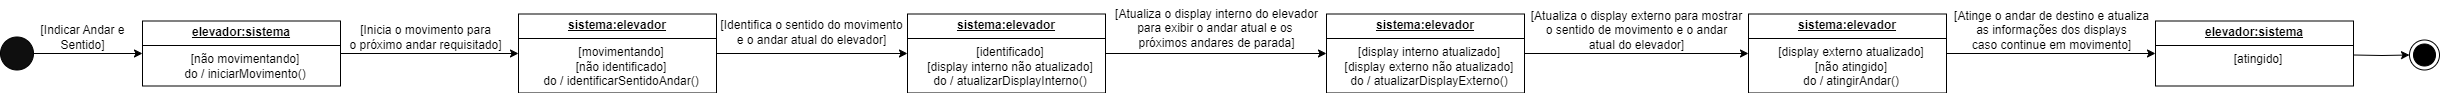

The diagram above was exported from draw.io. Its source (the exported page's mxGraphModel, read from the mxfile embedded in the PNG):
<mxGraphModel dx="924" dy="771" grid="0" gridSize="10" guides="1" tooltips="1" connect="1" arrows="1" fold="1" page="1" pageScale="1" pageWidth="827" pageHeight="1169" math="0" shadow="0">
  <root>
    <mxCell id="0" />
    <mxCell id="1" parent="0" />
    <mxCell id="ryOxJMVo9n5vc2oVo2XB-1" style="edgeStyle=orthogonalEdgeStyle;rounded=0;orthogonalLoop=1;jettySize=auto;html=1;entryX=0;entryY=0.5;entryDx=0;entryDy=0;" edge="1" parent="1" source="ryOxJMVo9n5vc2oVo2XB-2" target="ryOxJMVo9n5vc2oVo2XB-4">
      <mxGeometry relative="1" as="geometry" />
    </mxCell>
    <mxCell id="ryOxJMVo9n5vc2oVo2XB-2" value="" style="ellipse;whiteSpace=wrap;html=1;aspect=fixed;fillColor=#0F0F0F;" vertex="1" parent="1">
      <mxGeometry x="37" y="248.5" width="33" height="33" as="geometry" />
    </mxCell>
    <mxCell id="ryOxJMVo9n5vc2oVo2XB-3" style="edgeStyle=orthogonalEdgeStyle;rounded=0;orthogonalLoop=1;jettySize=auto;html=1;entryX=0;entryY=0.5;entryDx=0;entryDy=0;" edge="1" parent="1" source="ryOxJMVo9n5vc2oVo2XB-4" target="ryOxJMVo9n5vc2oVo2XB-7">
      <mxGeometry relative="1" as="geometry" />
    </mxCell>
    <mxCell id="ryOxJMVo9n5vc2oVo2XB-4" value="&lt;p style=&quot;text-decoration-line: underline; margin: 4px 0px 0px; text-align: center;&quot;&gt;&lt;b&gt;elevador:sistema&lt;/b&gt;&lt;/p&gt;&lt;hr size=&quot;1&quot; style=&quot;border-style:solid;&quot;&gt;&lt;p style=&quot;text-align: center; margin: 0px 0px 0px 8px;&quot;&gt;[não movimentando]&lt;/p&gt;&lt;p style=&quot;text-align: center; margin: 0px 0px 0px 8px;&quot;&gt;do / iniciarMovimento()&lt;/p&gt;" style="verticalAlign=top;align=left;overflow=fill;html=1;whiteSpace=wrap;" vertex="1" parent="1">
      <mxGeometry x="179" y="232.5" width="198" height="65" as="geometry" />
    </mxCell>
    <mxCell id="ryOxJMVo9n5vc2oVo2XB-5" value="[Indicar Andar e&lt;div&gt;Sentido]&lt;/div&gt;" style="text;html=1;align=center;verticalAlign=middle;resizable=0;points=[];autosize=1;strokeColor=none;fillColor=none;" vertex="1" parent="1">
      <mxGeometry x="68" y="228" width="102" height="41" as="geometry" />
    </mxCell>
    <mxCell id="ryOxJMVo9n5vc2oVo2XB-6" value="[Inicia o movimento para&lt;div&gt;&lt;span style=&quot;background-color: initial;&quot;&gt;o próximo andar requisitado]&lt;/span&gt;&lt;/div&gt;" style="text;html=1;align=center;verticalAlign=middle;resizable=0;points=[];autosize=1;strokeColor=none;fillColor=none;" vertex="1" parent="1">
      <mxGeometry x="377" y="228" width="170" height="41" as="geometry" />
    </mxCell>
    <mxCell id="ONbderZQMdCfaDEzNy1t-2" style="edgeStyle=orthogonalEdgeStyle;rounded=0;orthogonalLoop=1;jettySize=auto;html=1;entryX=0;entryY=0.5;entryDx=0;entryDy=0;" edge="1" parent="1" source="ryOxJMVo9n5vc2oVo2XB-7" target="ONbderZQMdCfaDEzNy1t-1">
      <mxGeometry relative="1" as="geometry" />
    </mxCell>
    <mxCell id="ryOxJMVo9n5vc2oVo2XB-7" value="&lt;p style=&quot;text-decoration-line: underline; margin: 4px 0px 0px; text-align: center;&quot;&gt;&lt;b&gt;sistema:elevador&lt;/b&gt;&lt;/p&gt;&lt;hr size=&quot;1&quot; style=&quot;border-style:solid;&quot;&gt;&lt;p style=&quot;text-align: center; margin: 0px 0px 0px 8px;&quot;&gt;[movimentando]&lt;/p&gt;&lt;p style=&quot;text-align: center; margin: 0px 0px 0px 8px;&quot;&gt;[não identificado]&lt;/p&gt;&lt;p style=&quot;text-align: center; margin: 0px 0px 0px 8px;&quot;&gt;do / identificarSentidoAndar()&lt;/p&gt;" style="verticalAlign=top;align=left;overflow=fill;html=1;whiteSpace=wrap;" vertex="1" parent="1">
      <mxGeometry x="555" y="225.5" width="198" height="79" as="geometry" />
    </mxCell>
    <mxCell id="ryOxJMVo9n5vc2oVo2XB-9" value="[Identifica o sentido do movimento&lt;div&gt;e o andar atual do elevador]&lt;/div&gt;" style="text;html=1;align=center;verticalAlign=middle;resizable=0;points=[];autosize=1;strokeColor=none;fillColor=none;" vertex="1" parent="1">
      <mxGeometry x="748" y="223" width="200" height="41" as="geometry" />
    </mxCell>
    <mxCell id="ONbderZQMdCfaDEzNy1t-5" style="edgeStyle=orthogonalEdgeStyle;rounded=0;orthogonalLoop=1;jettySize=auto;html=1;entryX=0;entryY=0.5;entryDx=0;entryDy=0;" edge="1" parent="1" source="ONbderZQMdCfaDEzNy1t-1" target="ONbderZQMdCfaDEzNy1t-4">
      <mxGeometry relative="1" as="geometry" />
    </mxCell>
    <mxCell id="ONbderZQMdCfaDEzNy1t-1" value="&lt;p style=&quot;text-decoration-line: underline; margin: 4px 0px 0px; text-align: center;&quot;&gt;&lt;b&gt;sistema:elevador&lt;/b&gt;&lt;/p&gt;&lt;hr style=&quot;border-style: solid;&quot; size=&quot;1&quot;&gt;&lt;p style=&quot;text-align: center; margin: 0px 0px 0px 8px;&quot;&gt;[identificado]&lt;/p&gt;&lt;p style=&quot;text-align: center; margin: 0px 0px 0px 8px;&quot;&gt;[display interno não atualizado]&lt;/p&gt;&lt;p style=&quot;text-align: center; margin: 0px 0px 0px 8px;&quot;&gt;do / atualizarDisplayInterno()&lt;/p&gt;" style="verticalAlign=top;align=left;overflow=fill;html=1;whiteSpace=wrap;" vertex="1" parent="1">
      <mxGeometry x="944" y="225.5" width="198" height="79" as="geometry" />
    </mxCell>
    <mxCell id="ONbderZQMdCfaDEzNy1t-3" value="[Atualiza o display interno do elevador&lt;div&gt;para exibir o andar atual e os&amp;nbsp;&lt;/div&gt;&lt;div&gt;próximos andares de parada]&lt;/div&gt;" style="text;html=1;align=center;verticalAlign=middle;resizable=0;points=[];autosize=1;strokeColor=none;fillColor=none;" vertex="1" parent="1">
      <mxGeometry x="1142" y="212" width="221" height="55" as="geometry" />
    </mxCell>
    <mxCell id="ONbderZQMdCfaDEzNy1t-8" style="edgeStyle=orthogonalEdgeStyle;rounded=0;orthogonalLoop=1;jettySize=auto;html=1;entryX=0;entryY=0.5;entryDx=0;entryDy=0;" edge="1" parent="1" source="ONbderZQMdCfaDEzNy1t-4" target="ONbderZQMdCfaDEzNy1t-7">
      <mxGeometry relative="1" as="geometry" />
    </mxCell>
    <mxCell id="ONbderZQMdCfaDEzNy1t-4" value="&lt;p style=&quot;text-decoration-line: underline; margin: 4px 0px 0px; text-align: center;&quot;&gt;&lt;b&gt;sistema:elevador&lt;/b&gt;&lt;/p&gt;&lt;hr style=&quot;border-style: solid;&quot; size=&quot;1&quot;&gt;&lt;p style=&quot;text-align: center; margin: 0px 0px 0px 8px;&quot;&gt;[display interno atualizado]&lt;/p&gt;&lt;p style=&quot;text-align: center; margin: 0px 0px 0px 8px;&quot;&gt;[display externo não atualizado]&lt;/p&gt;&lt;p style=&quot;text-align: center; margin: 0px 0px 0px 8px;&quot;&gt;do / atualizarDisplayExterno()&lt;/p&gt;" style="verticalAlign=top;align=left;overflow=fill;html=1;whiteSpace=wrap;" vertex="1" parent="1">
      <mxGeometry x="1363" y="225.5" width="198" height="79" as="geometry" />
    </mxCell>
    <mxCell id="ONbderZQMdCfaDEzNy1t-6" value="[Atualiza o display externo para&amp;nbsp;&lt;span style=&quot;background-color: initial;&quot;&gt;mostrar&lt;/span&gt;&lt;div&gt;&lt;span style=&quot;background-color: initial;&quot;&gt;o sentido de movimento e o andar&lt;/span&gt;&lt;/div&gt;&lt;div&gt;&lt;span style=&quot;background-color: initial;&quot;&gt;atual do elevador]&lt;/span&gt;&lt;/div&gt;" style="text;html=1;align=center;verticalAlign=middle;resizable=0;points=[];autosize=1;strokeColor=none;fillColor=none;" vertex="1" parent="1">
      <mxGeometry x="1558" y="214" width="229" height="55" as="geometry" />
    </mxCell>
    <mxCell id="ONbderZQMdCfaDEzNy1t-11" style="edgeStyle=orthogonalEdgeStyle;rounded=0;orthogonalLoop=1;jettySize=auto;html=1;entryX=0;entryY=0.5;entryDx=0;entryDy=0;" edge="1" parent="1" source="ONbderZQMdCfaDEzNy1t-7" target="ONbderZQMdCfaDEzNy1t-10">
      <mxGeometry relative="1" as="geometry" />
    </mxCell>
    <mxCell id="ONbderZQMdCfaDEzNy1t-7" value="&lt;p style=&quot;text-decoration-line: underline; margin: 4px 0px 0px; text-align: center;&quot;&gt;&lt;b&gt;sistema:elevador&lt;/b&gt;&lt;/p&gt;&lt;hr style=&quot;border-style: solid;&quot; size=&quot;1&quot;&gt;&lt;p style=&quot;text-align: center; margin: 0px 0px 0px 8px;&quot;&gt;[display externo atualizado]&lt;/p&gt;&lt;p style=&quot;text-align: center; margin: 0px 0px 0px 8px;&quot;&gt;[não atingido]&lt;/p&gt;&lt;p style=&quot;text-align: center; margin: 0px 0px 0px 8px;&quot;&gt;do / atingirAndar()&lt;/p&gt;" style="verticalAlign=top;align=left;overflow=fill;html=1;whiteSpace=wrap;" vertex="1" parent="1">
      <mxGeometry x="1785" y="225.5" width="198" height="79" as="geometry" />
    </mxCell>
    <mxCell id="ONbderZQMdCfaDEzNy1t-9" value="[Atinge o andar de destino e atualiza&lt;div&gt;as informações dos displays&lt;/div&gt;&lt;div&gt;caso continue em movimento]&lt;/div&gt;" style="text;html=1;align=center;verticalAlign=middle;resizable=0;points=[];autosize=1;strokeColor=none;fillColor=none;" vertex="1" parent="1">
      <mxGeometry x="1981" y="214" width="213" height="55" as="geometry" />
    </mxCell>
    <mxCell id="ONbderZQMdCfaDEzNy1t-10" value="&lt;p style=&quot;text-decoration-line: underline; margin: 4px 0px 0px; text-align: center;&quot;&gt;&lt;b&gt;elevador:sistema&lt;/b&gt;&lt;/p&gt;&lt;hr size=&quot;1&quot; style=&quot;border-style:solid;&quot;&gt;&lt;p style=&quot;text-align: center; margin: 0px 0px 0px 8px;&quot;&gt;[atingido]&lt;/p&gt;" style="verticalAlign=top;align=left;overflow=fill;html=1;whiteSpace=wrap;" vertex="1" parent="1">
      <mxGeometry x="2192" y="232.5" width="198" height="65" as="geometry" />
    </mxCell>
    <mxCell id="rhueSj6Maif-zxd6cHHW-1" value="" style="ellipse;html=1;shape=endState;fillColor=#000000;strokeColor=#000000;" vertex="1" parent="1">
      <mxGeometry x="2446" y="251.5" width="30" height="30" as="geometry" />
    </mxCell>
    <mxCell id="rhueSj6Maif-zxd6cHHW-2" style="edgeStyle=orthogonalEdgeStyle;rounded=0;orthogonalLoop=1;jettySize=auto;html=1;entryX=0;entryY=0.5;entryDx=0;entryDy=0;" edge="1" parent="1" target="rhueSj6Maif-zxd6cHHW-1">
      <mxGeometry relative="1" as="geometry">
        <mxPoint x="2390" y="266.5" as="sourcePoint" />
      </mxGeometry>
    </mxCell>
  </root>
</mxGraphModel>